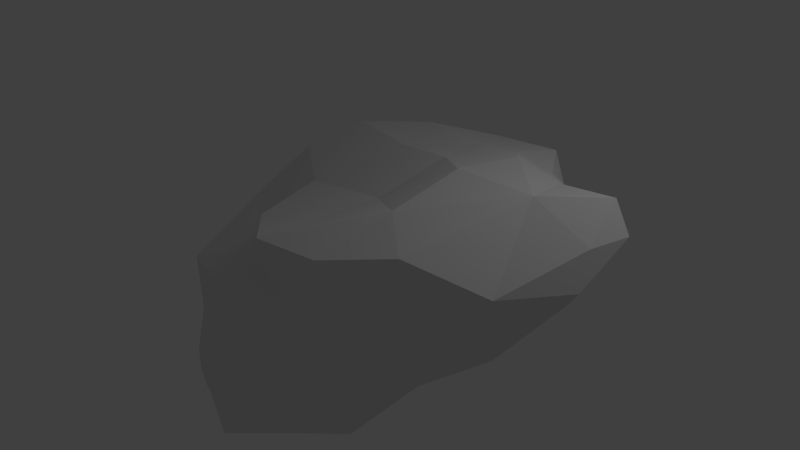 # Source: Rock_5.blend  (saved by Blender 2.64.0; exported with 4.5.12 LTS)
import bpy
from mathutils import Matrix  # noqa: F401  (used for matrix-valued properties, if any)

bpy.ops.wm.read_factory_settings(use_empty=True)
scene = bpy.context.scene
scene.name = 'Scene'

# ---- collections
col_collection_1 = bpy.data.collections.new('Collection 1'); scene.collection.children.link(col_collection_1)

# ---- materials (node trees are filled in below, after node groups)
mat_rock_1 = bpy.data.materials.new('Rock 1')
mat_rock_1.alpha_threshold = 0.0
mat_rock_1.use_transparent_shadow = False
mat_rock_1.roughness = 0.5
mat_rock_1.line_color = (0.0, 0.0, 0.0, 1.0)

# ---- material node trees

# ---- world
world_world = bpy.data.worlds.new('World'); scene.world = world_world
world_world.color = (0.05088, 0.05088, 0.05088)
world_world.use_sun_shadow = False
world_world.sun_shadow_jitter_overblur = 0.0
world_world.cycles.sampling_method = 'MANUAL'
world_world.cycles.sample_map_resolution = 256

# ---- cameras
cam_camera = bpy.data.cameras.new('Camera')
cam_camera.clip_end = 100.0
cam_camera.lens = 35.0
cam_camera.sensor_width = 32.0
cam_camera.sensor_height = 18.0
cam_camera.ortho_scale = 7.314
cam_camera.dof.focus_distance = 0.0
cam_camera.dof.aperture_fstop = 128.0

# ---- lights
light_lamp = bpy.data.lights.new('Lamp', 'POINT')
light_lamp.transmission_factor = 0.0
light_lamp.cutoff_distance = 30.0
light_lamp.energy = 100.0
light_lamp.shadow_buffer_clip_start = 1.001
light_lamp.shadow_soft_size = 1.0
light_lamp.shadow_maximum_resolution = 0.006
light_lamp.use_absolute_resolution = True
light_lamp.cycles.use_multiple_importance_sampling = False

# ---- meshes
me_cube = bpy.data.meshes.new('Cube')
me_cube.from_pydata([(3.455, -1.281, 0.9794), (0.2506, -1.961, -0.2888), (0.382, 1.403, 1.236), (-2.123, 1.468, -1.229), (0.1649, -2.524, -1.354), (-2.309, 0.2682, -2.108), (-2.422, 0.9552, -1.353), (-3.112, 0.4219, -0.218), (-0.7492, -1.15, 0.704), (0.9145, 2.113, 0.6229), (-2.423, 1.266, -0.5821), (-0.04075, 2.467, 0.9492), (1.724, 0.6848, 1.652), (-2.142, -1.504, -1.812), (-1.808, -1.22, -0.7537), (-1.876, 1.824, -0.8208), (-0.3241, -0.7401, -1.978), (1.261, -2.054, -0.05465), (1.936, 1.05, 1.401), (-2.058, 1.626, 0.8759), (-0.4873, 0.4892, -1.626), (1.099, -1.393, -1.465), (3.256, -1.472, 1.344), (-3.262, -0.7496, -1.0), (-1.581, 2.139, -0.2761), (-2.073, 0.7756, -2.033), (-0.1871, -2.173, -0.9809), (-2.303, 1.324, -0.8902), (1.61, -0.1787, 1.723), (-2.088, 1.64, -0.4552), (2.522, -1.81, 0.3754), (2.204, -1.417, -0.1795), (-1.272, 2.261, 0.266), (0.4269, -0.2849, 1.021), (-1.247, 2.355, -0.68), (-1.737, -0.7152, -0.3015), (-0.4761, 1.442, -0.92), (0.7411, 0.5313, 1.404), (1.808, -1.891, 0.7462), (-0.4735, 0.9933, 1.102), (2.773, -0.7007, 0.2016), (3.092, -1.249, 0.5232), (3.146, 0.2927, 1.191), (0.1979, 2.531, 0.611), (2.857, 0.427, 1.507), (-2.599, -0.6404, -2.414), (-2.697, 0.19, -1.644), (-2.713, 1.092, 0.4391), (2.39, -1.775, 1.54), (3.783, -0.2446, 1.726), (0.9815, 1.355, -0.01636), (-1.812, 0.3413, -2.694), (3.733, -0.878, 1.372), (-0.5602, -1.536, 0.002947), (1.378, -2.396, -0.7013), (3.39, -0.5614, 0.9611), (2.594, 0.3134, 1.701), (1.218, 2.081, 1.194), (-1.641, -1.727, -2.012), (-2.171, 1.271, -1.674), (3.518, -0.09987, 1.977), (2.092, 1.211, 0.9795), (-1.757, 1.868, 0.3677), (-0.4787, -1.634, -1.74), (-0.8259, -2.102, -1.526), (-1.047, 2.08, 0.9991), (-0.07354, 2.168, -0.05952), (0.4724, -1.906, -1.403), (1.05, 1.54, 1.292), (0.8403, 0.5835, -0.7754), (-1.466, -1.858, -1.618), (-2.768, 0.6942, -0.8658), (-1.855, 1.877, -0.04811), (2.889, -0.5193, 1.926), (-1.779, 1.394, -1.981), (-3.068, -0.6493, -1.697), (-3.124, -0.06016, -1.238), (0.7451, -1.921, 0.5253), (-2.34, 0.6846, -1.761), (-1.13, -1.696, -1.039), (2.539, 0.4942, 0.06309), (1.473, -2.05, 1.273), (-1.372, -0.8865, -2.172), (0.5914, -2.291, -0.6894), (-1.734, 1.878, -1.362), (-3.093, 0.08095, -0.8355), (0.1938, -1.456, -1.671), (0.5891, -0.2821, -1.313), (1.772, -0.4487, -0.5968), (3.67, -0.6734, 1.715), (-2.322, -1.242, -1.283), (1.016, -1.959, 0.2318), (1.716, -1.238, 1.611), (-2.466, 1.39, -0.1066), (-1.498, 0.2593, 0.4951), (0.5195, -2.068, 1.17), (-0.9048, 2.718, 0.1452)], [], [(54, 30, 17), (44, 60, 49), (17, 38, 91), (50, 69, 36), (8, 33, 94), (83, 17, 1), (2, 39, 37), (46, 76, 71), (74, 20, 51), (47, 19, 93), (14, 53, 35), (23, 7, 85), (82, 63, 58), (51, 45, 5), (80, 42, 55), (58, 64, 70), (63, 4, 64), (0, 22, 30), (18, 12, 56), (44, 56, 60), (1, 77, 53), (74, 59, 84), (14, 35, 23), (57, 68, 18), (7, 93, 71), (61, 57, 18), (34, 15, 24), (23, 76, 75), (43, 66, 96), (52, 89, 22), (16, 87, 21), (16, 63, 82), (11, 43, 96), (27, 3, 6), (50, 36, 66), (20, 69, 87), (60, 56, 73), (0, 52, 22), (40, 41, 31), (54, 17, 83), (88, 80, 40), (8, 95, 33), (62, 65, 32), (36, 84, 34), (76, 85, 71), (74, 25, 59), (96, 66, 34), (94, 33, 39), (11, 96, 32), (27, 15, 3), (1, 91, 77), (68, 12, 18), (46, 75, 76), (7, 47, 93), (69, 88, 87), (57, 9, 43), (13, 90, 75), (88, 40, 31), (71, 93, 10), (79, 53, 14), (29, 24, 15), (55, 49, 52), (71, 27, 6), (93, 62, 72), (61, 18, 44), (92, 33, 95), (4, 83, 26), (73, 28, 92), (86, 21, 67), (28, 33, 92), (81, 92, 95), (9, 50, 66), (66, 36, 34), (77, 95, 53), (45, 13, 75), (53, 95, 8), (96, 34, 24), (68, 57, 11), (7, 94, 47), (80, 61, 42), (61, 44, 42), (41, 0, 30), (30, 38, 17), (79, 1, 53), (89, 73, 22), (21, 54, 67), (26, 1, 79), (56, 12, 73), (75, 90, 23), (16, 86, 63), (69, 80, 88), (9, 57, 61), (67, 4, 63), (36, 74, 84), (76, 23, 85), (55, 42, 49), (82, 58, 45), (74, 51, 25), (35, 53, 8), (31, 41, 30), (9, 61, 50), (51, 16, 82), (93, 19, 62), (10, 29, 27), (12, 37, 28), (35, 94, 7), (38, 22, 48), (90, 79, 14), (77, 38, 81), (35, 8, 94), (59, 6, 3), (45, 75, 46), (52, 49, 89), (91, 38, 77), (20, 87, 16), (21, 88, 31), (30, 22, 38), (65, 62, 19), (94, 39, 19), (67, 54, 4), (49, 60, 89), (52, 0, 55), (38, 48, 81), (32, 96, 24), (17, 91, 1), (31, 30, 54), (54, 83, 4), (29, 72, 24), (84, 59, 3), (11, 57, 43), (40, 55, 41), (25, 78, 59), (55, 0, 41), (71, 10, 27), (2, 37, 12), (45, 58, 13), (85, 7, 71), (5, 45, 46), (78, 46, 6), (73, 92, 48), (29, 93, 72), (72, 32, 24), (13, 79, 90), (64, 26, 79), (64, 79, 70), (60, 73, 89), (4, 26, 64), (86, 67, 63), (69, 20, 36), (46, 71, 6), (37, 39, 33), (48, 92, 81), (73, 48, 22), (27, 29, 15), (20, 16, 51), (62, 32, 72), (40, 80, 55), (9, 66, 43), (11, 65, 2), (11, 32, 65), (90, 14, 23), (25, 51, 5), (69, 50, 80), (28, 37, 33), (23, 35, 7), (78, 5, 46), (68, 2, 12), (21, 86, 16), (44, 18, 56), (87, 88, 21), (12, 28, 73), (2, 65, 39), (47, 94, 19), (70, 79, 13), (25, 5, 78), (65, 19, 39), (77, 81, 95), (80, 50, 61), (51, 82, 45), (42, 44, 49), (11, 2, 68), (63, 64, 58), (58, 70, 13), (21, 31, 54), (83, 1, 26), (10, 93, 29), (36, 20, 74), (59, 78, 6), (3, 15, 84), (15, 34, 84)])
_uv = me_cube.uv_layers.new(name='UVMap')
_uv.uv.foreach_set('vector', [0.7464, 0.1448, 0.889, 0.1858, 0.7639, 0.2043, 0.8868, 0.7631, 0.8553, 0.8271, 0.8331, 0.8183, 0.7639, 0.2043, 0.8422, 0.2493, 0.7544, 0.2376, 0.8718, 0.5477, 0.7806, 0.5317, 0.8316, 0.4067, 0.3226, 0.3419, 0.3489, 0.4592, 0.1949, 0.3863, 0.6922, 0.1719, 0.7639, 0.2043, 0.6743, 0.2197, 0.2627, 0.5716, 0.2296, 0.4994, 0.3342, 0.5344, 0.349, 0.1208, 0.3616, 0.1635, 0.2913, 0.17, 0.7728, 0.2731, 0.7286, 0.4067, 0.6621, 0.2737, 0.08075, 0.4028, 0.107, 0.4629, 0.02798, 0.4267, 0.4897, 0.216, 0.6062, 0.2705, 0.4718, 0.2731, 0.3978, 0.1849, 0.3113, 0.2421, 0.3448, 0.1893, 0.4906, 0.05987, 0.5855, 0.08417, 0.5058, 0.119, 0.3813, 0.006665, 0.4195, 0.1007, 0.3573, 0.07476, 0.8168, 0.6747, 0.8516, 0.7602, 0.7925, 0.7828, 0.5058, 0.119, 0.576, 0.135, 0.5253, 0.1412, 0.5855, 0.08417, 0.6516, 0.1343, 0.576, 0.135, 0.7554, 0.8119, 0.7458, 0.8444, 0.6725, 0.7783, 0.3863, 0.6377, 0.3947, 0.5968, 0.4739, 0.6138, 0.4838, 0.6427, 0.4739, 0.6138, 0.5661, 0.6228, 0.6743, 0.2197, 0.742, 0.2731, 0.6062, 0.2705, 0.2564, 0.01974, 0.2612, 0.06953, 0.1838, 0.05493, 0.4897, 0.216, 0.4718, 0.2731, 0.3978, 0.1849, 0.2763, 0.6643, 0.2988, 0.6184, 0.3863, 0.6377, 0.3113, 0.2421, 0.1963, 0.2096, 0.2913, 0.17, 0.9135, 0.6662, 0.9861, 0.5895, 0.9452, 0.6902, 0.08756, 0.07871, 0.1669, 0.11, 0.1008, 0.1355, 0.3978, 0.1849, 0.3616, 0.1635, 0.4029, 0.1467, 0.9861, 0.4836, 0.9258, 0.4486, 0.9792, 0.3789, 0.7918, 0.8219, 0.8137, 0.8364, 0.7458, 0.8444, 0.6217, 0.4409, 0.6926, 0.5186, 0.6083, 0.5834, 0.5661, 0.0, 0.5855, 0.08417, 0.4906, 0.05987, 0.1742, 0.614, 0.1673, 0.6484, 0.0747, 0.6013, 0.2266, 0.1362, 0.2241, 0.09674, 0.2783, 0.113, 0.8718, 0.5477, 0.8316, 0.4067, 0.9258, 0.4486, 0.7286, 0.4067, 0.7806, 0.5317, 0.6926, 0.5186, 0.5661, 0.6228, 0.4739, 0.6138, 0.5357, 0.5659, 0.7554, 0.8119, 0.7918, 0.8219, 0.7458, 0.8444, 0.7494, 0.7297, 0.7344, 0.7784, 0.672, 0.7152, 0.7464, 0.1448, 0.7639, 0.2043, 0.6922, 0.1719, 0.7206, 0.6324, 0.8168, 0.6747, 0.7494, 0.7297, 0.3226, 0.3419, 0.4391, 0.3687, 0.3489, 0.4592, 0.07438, 0.4968, 0.1394, 0.5365, 0.07634, 0.5495, 0.8316, 0.4067, 0.8401, 0.2853, 0.9084, 0.334, 0.3616, 0.1635, 0.3448, 0.1893, 0.2913, 0.17, 0.2564, 0.01974, 0.3144, 0.05177, 0.2612, 0.06953, 0.9792, 0.3789, 0.9258, 0.4486, 0.9084, 0.334, 0.1949, 0.3863, 0.3489, 0.4592, 0.2296, 0.4994, 0.1742, 0.614, 0.0747, 0.6013, 0.07634, 0.5495, 0.2266, 0.1362, 0.1669, 0.11, 0.2241, 0.09674, 0.6743, 0.2197, 0.7544, 0.2376, 0.742, 0.2731, 0.2988, 0.6184, 0.3947, 0.5968, 0.3863, 0.6377, 0.349, 0.1208, 0.4029, 0.1467, 0.3616, 0.1635, 0.05448, 0.3207, 0.08075, 0.4028, 0.02798, 0.4267, 0.7806, 0.5317, 0.7206, 0.6324, 0.6926, 0.5186, 0.9861, 0.5895, 0.9545, 0.5457, 0.9861, 0.4836, 0.4749, 0.1382, 0.458, 0.1724, 0.4029, 0.1467, 0.7206, 0.6324, 0.7494, 0.7297, 0.672, 0.7152, 0.2913, 0.17, 0.1963, 0.2096, 0.2233, 0.1686, 0.5504, 0.186, 0.6062, 0.2705, 0.4897, 0.216, 0.173, 0.1564, 0.1008, 0.1355, 0.1669, 0.11, 0.7925, 0.7828, 0.8331, 0.8183, 0.7918, 0.8219, 0.2913, 0.17, 0.2266, 0.1362, 0.2783, 0.113, 0.02798, 0.4267, 0.07438, 0.4968, 0.03883, 0.4953, 0.9135, 0.6662, 0.9452, 0.6902, 0.8868, 0.7631, 0.4801, 0.4668, 0.3489, 0.4592, 0.4391, 0.3687, 0.6516, 0.1343, 0.6922, 0.1719, 0.6307, 0.1686, 0.5357, 0.5659, 0.4294, 0.5326, 0.4801, 0.4668, 0.6352, 0.05507, 0.7198, 0.03484, 0.6695, 0.08911, 0.4294, 0.5326, 0.3489, 0.4592, 0.4801, 0.4668, 0.4964, 0.3997, 0.4801, 0.4668, 0.4391, 0.3687, 0.9545, 0.5457, 0.8718, 0.5477, 0.9258, 0.4486, 0.9258, 0.4486, 0.8316, 0.4067, 0.9084, 0.334, 0.4665, 0.322, 0.4391, 0.3687, 0.3491, 0.2731, 0.4195, 0.1007, 0.4749, 0.1382, 0.4029, 0.1467, 0.3491, 0.2731, 0.4391, 0.3687, 0.3226, 0.3419, 0.0, 0.1253, 0.08756, 0.07871, 0.1008, 0.1355, 0.2988, 0.6184, 0.2763, 0.6643, 0.1742, 0.614, 0.05448, 0.3207, 0.1949, 0.3863, 0.08075, 0.4028, 0.8168, 0.6747, 0.9135, 0.6662, 0.8516, 0.7602, 0.9135, 0.6662, 0.8868, 0.7631, 0.8516, 0.7602, 0.7344, 0.7784, 0.7554, 0.8119, 0.6725, 0.7783, 0.889, 0.1858, 0.8422, 0.2493, 0.7639, 0.2043, 0.5504, 0.186, 0.6743, 0.2197, 0.6062, 0.2705, 0.6051, 0.5807, 0.5357, 0.5659, 0.6083, 0.4933, 0.7198, 0.03484, 0.7464, 0.1448, 0.6695, 0.08911, 0.6307, 0.1686, 0.6743, 0.2197, 0.5504, 0.186, 0.4739, 0.6138, 0.3947, 0.5968, 0.5357, 0.5659, 0.4029, 0.1467, 0.458, 0.1724, 0.3978, 0.1849, 0.5661, 0.0, 0.6352, 0.05507, 0.5855, 0.08417, 0.7806, 0.5317, 0.8168, 0.6747, 0.7206, 0.6324, 0.9545, 0.5457, 0.9861, 0.5895, 0.9135, 0.6662, 0.6695, 0.08911, 0.6516, 0.1343, 0.5855, 0.08417, 0.8316, 0.4067, 0.7728, 0.2731, 0.8401, 0.2853, 0.3616, 0.1635, 0.3978, 0.1849, 0.3448, 0.1893, 0.7925, 0.7828, 0.8516, 0.7602, 0.8331, 0.8183, 0.4906, 0.05987, 0.5058, 0.119, 0.4195, 0.1007, 0.2564, 0.01974, 0.3813, 0.006665, 0.3144, 0.05177, 0.212, 0.2731, 0.3491, 0.2731, 0.3226, 0.3419, 0.672, 0.7152, 0.7344, 0.7784, 0.6725, 0.7783, 0.9545, 0.5457, 0.9135, 0.6662, 0.8718, 0.5477, 0.3813, 0.006665, 0.5661, 0.0, 0.4906, 0.05987, 0.02798, 0.4267, 0.107, 0.4629, 0.07438, 0.4968, 0.2233, 0.1686, 0.173, 0.1564, 0.2266, 0.1362, 0.3947, 0.5968, 0.3342, 0.5344, 0.4294, 0.5326, 0.212, 0.2731, 0.1949, 0.3863, 0.05448, 0.3207, 0.5437, 0.3758, 0.6083, 0.4933, 0.5432, 0.4551, 0.458, 0.1724, 0.5504, 0.186, 0.4897, 0.216, 0.4665, 0.322, 0.5437, 0.3758, 0.4964, 0.3997, 0.212, 0.2731, 0.3226, 0.3419, 0.1949, 0.3863, 0.2612, 0.06953, 0.2783, 0.113, 0.2241, 0.09674, 0.4195, 0.1007, 0.4029, 0.1467, 0.349, 0.1208, 0.7918, 0.8219, 0.8331, 0.8183, 0.8137, 0.8364, 0.7544, 0.2376, 0.8422, 0.2493, 0.742, 0.2731, 0.7286, 0.4067, 0.6926, 0.5186, 0.6217, 0.4409, 0.6083, 0.5834, 0.7206, 0.6324, 0.672, 0.7152, 0.889, 0.1858, 1.0, 0.2388, 0.8422, 0.2493, 0.1394, 0.5365, 0.07438, 0.4968, 0.107, 0.4629, 0.1949, 0.3863, 0.2296, 0.4994, 0.107, 0.4629, 0.6695, 0.08911, 0.7464, 0.1448, 0.6516, 0.1343, 0.8331, 0.8183, 0.8553, 0.8271, 0.8137, 0.8364, 0.7918, 0.8219, 0.7554, 0.8119, 0.7925, 0.7828, 0.5437, 0.3758, 0.5432, 0.4551, 0.4964, 0.3997, 0.07634, 0.5495, 0.0747, 0.6013, 0.02388, 0.5309, 0.7639, 0.2043, 0.7544, 0.2376, 0.6743, 0.2197, 0.863, 0.1156, 0.889, 0.1858, 0.7464, 0.1448, 0.7464, 0.1448, 0.6922, 0.1719, 0.6516, 0.1343, 0.0, 0.4702, 0.03883, 0.4953, 0.02388, 0.5309, 0.1838, 0.05493, 0.2612, 0.06953, 0.2241, 0.09674, 0.1742, 0.614, 0.2763, 0.6643, 0.1673, 0.6484, 0.7494, 0.7297, 0.7925, 0.7828, 0.7344, 0.7784, 0.3144, 0.05177, 0.3131, 0.08663, 0.2612, 0.06953, 0.7925, 0.7828, 0.7554, 0.8119, 0.7344, 0.7784, 0.2913, 0.17, 0.2233, 0.1686, 0.2266, 0.1362, 0.2627, 0.5716, 0.3342, 0.5344, 0.3947, 0.5968, 0.4195, 0.1007, 0.5058, 0.119, 0.4749, 0.1382, 0.3448, 0.1893, 0.3113, 0.2421, 0.2913, 0.17, 0.3573, 0.07476, 0.4195, 0.1007, 0.349, 0.1208, 0.3131, 0.08663, 0.349, 0.1208, 0.2783, 0.113, 0.5357, 0.5659, 0.4801, 0.4668, 0.5432, 0.4551, 0.0, 0.4702, 0.02798, 0.4267, 0.03883, 0.4953, 0.03883, 0.4953, 0.07634, 0.5495, 0.02388, 0.5309, 0.4749, 0.1382, 0.5504, 0.186, 0.458, 0.1724, 0.576, 0.135, 0.6307, 0.1686, 0.5504, 0.186, 0.576, 0.135, 0.5504, 0.186, 0.5253, 0.1412, 0.5661, 0.6228, 0.5357, 0.5659, 0.6051, 0.5807, 0.6516, 0.1343, 0.6307, 0.1686, 0.576, 0.135, 0.6352, 0.05507, 0.6695, 0.08911, 0.5855, 0.08417, 0.7806, 0.5317, 0.7286, 0.4067, 0.8316, 0.4067, 0.349, 0.1208, 0.2913, 0.17, 0.2783, 0.113, 0.3342, 0.5344, 0.2296, 0.4994, 0.3489, 0.4592, 0.5432, 0.4551, 0.4801, 0.4668, 0.4964, 0.3997, 0.5357, 0.5659, 0.5432, 0.4551, 0.6083, 0.4933, 0.2266, 0.1362, 0.173, 0.1564, 0.1669, 0.11, 0.7286, 0.4067, 0.6217, 0.4409, 0.6621, 0.2737, 0.07438, 0.4968, 0.07634, 0.5495, 0.03883, 0.4953, 0.7494, 0.7297, 0.8168, 0.6747, 0.7925, 0.7828, 0.9545, 0.5457, 0.9258, 0.4486, 0.9861, 0.4836, 0.1742, 0.614, 0.1394, 0.5365, 0.2627, 0.5716, 0.1742, 0.614, 0.07634, 0.5495, 0.1394, 0.5365, 0.458, 0.1724, 0.4897, 0.216, 0.3978, 0.1849, 0.3144, 0.05177, 0.3813, 0.006665, 0.3573, 0.07476, 0.7806, 0.5317, 0.8718, 0.5477, 0.8168, 0.6747, 0.4294, 0.5326, 0.3342, 0.5344, 0.3489, 0.4592, 0.3978, 0.1849, 0.4718, 0.2731, 0.3113, 0.2421, 0.3131, 0.08663, 0.3573, 0.07476, 0.349, 0.1208, 0.2988, 0.6184, 0.2627, 0.5716, 0.3947, 0.5968, 0.7198, 0.03484, 0.6352, 0.05507, 0.5661, 0.0, 0.4838, 0.6427, 0.3863, 0.6377, 0.4739, 0.6138, 0.6926, 0.5186, 0.7206, 0.6324, 0.6083, 0.5834, 0.3947, 0.5968, 0.4294, 0.5326, 0.5357, 0.5659, 0.2627, 0.5716, 0.1394, 0.5365, 0.2296, 0.4994, 0.08075, 0.4028, 0.1949, 0.3863, 0.107, 0.4629, 0.5253, 0.1412, 0.5504, 0.186, 0.4749, 0.1382, 0.3144, 0.05177, 0.3573, 0.07476, 0.3131, 0.08663, 0.1394, 0.5365, 0.107, 0.4629, 0.2296, 0.4994, 0.4665, 0.322, 0.4964, 0.3997, 0.4391, 0.3687, 0.8168, 0.6747, 0.8718, 0.5477, 0.9135, 0.6662, 0.3813, 0.006665, 0.4906, 0.05987, 0.4195, 0.1007, 0.8516, 0.7602, 0.8868, 0.7631, 0.8331, 0.8183, 0.1742, 0.614, 0.2627, 0.5716, 0.2988, 0.6184, 0.5855, 0.08417, 0.576, 0.135, 0.5058, 0.119, 0.5058, 0.119, 0.5253, 0.1412, 0.4749, 0.1382, 0.7198, 0.03484, 0.863, 0.1156, 0.7464, 0.1448, 0.6922, 0.1719, 0.6743, 0.2197, 0.6307, 0.1686, 0.2233, 0.1686, 0.1963, 0.2096, 0.173, 0.1564, 0.8316, 0.4067, 0.7286, 0.4067, 0.7728, 0.2731, 0.2612, 0.06953, 0.3131, 0.08663, 0.2783, 0.113, 0.2241, 0.09674, 0.1669, 0.11, 0.1838, 0.05493, 0.1669, 0.11, 0.08756, 0.07871, 0.1838, 0.05493])
me_cube.materials.append(mat_rock_1)
me_cube.use_remesh_preserve_volume = False
me_cube.use_remesh_preserve_attributes = False
me_cube.use_mirror_vertex_groups = False
me_cube.update()

# ---- objects
ob_cube = bpy.data.objects.new('Cube', me_cube)
ob_lamp = bpy.data.objects.new('Lamp', light_lamp)
ob_camera = bpy.data.objects.new('Camera', cam_camera)

# ---- transforms, parenting, visibility, modifiers, constraints
ob_cube.location = (0.0, 0.0, 0.0)
ob_cube.lock_rotations_4d = False
ob_cube.empty_display_type = 'ARROWS'
ob_cube.lineart.crease_threshold = 0.0
ob_lamp.location = (4.076, 1.005, 5.904)
ob_lamp.rotation_euler = (0.6503, 0.05522, 1.866)
ob_lamp.lock_rotations_4d = False
ob_lamp.empty_display_type = 'ARROWS'
ob_lamp.color = (0.0, 0.0, 0.0, 0.0)
ob_lamp.lineart.crease_threshold = 0.0
ob_camera.location = (7.481, -6.508, 5.344)
ob_camera.rotation_euler = (1.109, 0.01082, 0.8149)
ob_camera.lock_rotations_4d = False
ob_camera.empty_display_type = 'ARROWS'
ob_camera.color = (0.0, 0.0, 0.0, 0.0)
ob_camera.display_type = 'WIRE'
ob_camera.lineart.crease_threshold = 0.0

# ---- collection membership
col_collection_1.objects.link(ob_cube)
col_collection_1.objects.link(ob_lamp)
col_collection_1.objects.link(ob_camera)

# ---- scene / render settings (as saved in the file)
scene.camera = ob_camera
scene.frame_start = 1; scene.frame_end = 250; scene.frame_set(1)
scene.render.engine = 'BLENDER_EEVEE_NEXT'
scene.render.image_settings.color_mode = 'RGB'
scene.render.image_settings.compression = 90
scene.render.resolution_percentage = 50
scene.render.dither_intensity = 0.0
scene.render.bake_margin = 2
scene.render.bake_bias = 0.0
scene.cycles.use_denoising = False
scene.cycles.samples = 10
scene.cycles.sampling_pattern = 'TABULATED_SOBOL'
scene.cycles.light_sampling_threshold = 0.0
scene.cycles.use_adaptive_sampling = False
scene.cycles.use_light_tree = False
scene.cycles.blur_glossy = 0.0
scene.cycles.volume_bounces = 1
scene.cycles.pixel_filter_type = 'GAUSSIAN'
scene.cycles.sample_clamp_indirect = 0.0
scene.view_settings.view_transform = 'Standard'
bpy.context.view_layer.update()
